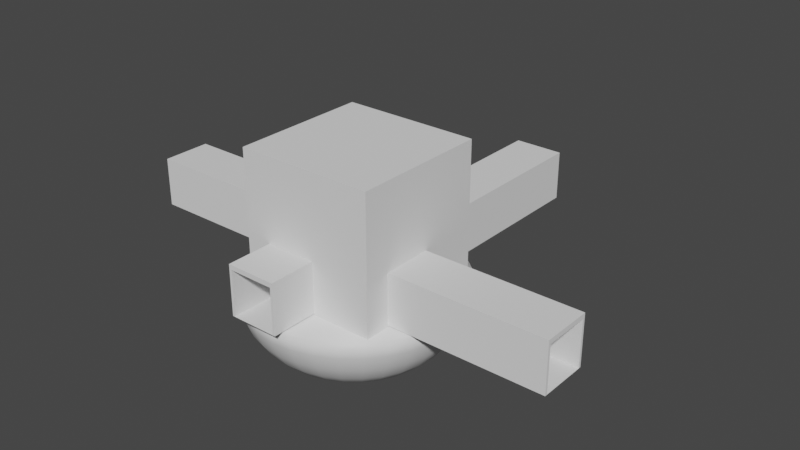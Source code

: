 # Source: hub2.blend  (saved by Blender 2.81.16; exported with 4.5.12 LTS)
import bpy
from mathutils import Matrix  # noqa: F401  (used for matrix-valued properties, if any)

bpy.ops.wm.read_factory_settings(use_empty=True)
scene = bpy.context.scene
scene.name = 'Scene'

# ---- collections
col_collection = bpy.data.collections.new('Collection'); scene.collection.children.link(col_collection)

# ---- materials (node trees are filled in below, after node groups)
mat_top_001 = bpy.data.materials.new('Top.001')
mat_top_001.use_transparent_shadow = False
mat_bottom_001 = bpy.data.materials.new('Bottom.001')
mat_bottom_001.use_transparent_shadow = False

# ---- material node trees
mat_top_001.use_nodes = True; mat_top_001.node_tree.nodes.clear()
_N = mat_top_001.node_tree.nodes; _L = mat_top_001.node_tree.links
n0 = _N.new('ShaderNodeOutputMaterial'); n0.name = 'Material Output'; n0.location = (300, 300)
n1 = _N.new('ShaderNodeBsdfPrincipled'); n1.name = 'Principled BSDF'; n1.location = (10, 300)
n1.distribution = 'GGX'
n1.subsurface_method = 'BURLEY'
n1.inputs[3].default_value = 1.45
n1.inputs[27].default_value = (0.0, 0.0, 0.0, 1.0)
n1.inputs[28].default_value = 1.0
_L.new(n1.outputs[0], n0.inputs[0])
n0.is_active_output = True
mat_bottom_001.use_nodes = True; mat_bottom_001.node_tree.nodes.clear()
_N = mat_bottom_001.node_tree.nodes; _L = mat_bottom_001.node_tree.links
n0 = _N.new('ShaderNodeOutputMaterial'); n0.name = 'Material Output'; n0.location = (300, 300)
n1 = _N.new('ShaderNodeBsdfPrincipled'); n1.name = 'Principled BSDF'; n1.location = (10, 300)
n1.distribution = 'GGX'
n1.subsurface_method = 'BURLEY'
n1.inputs[3].default_value = 1.45
n1.inputs[27].default_value = (0.0, 0.0, 0.0, 1.0)
n1.inputs[28].default_value = 1.0
_L.new(n1.outputs[0], n0.inputs[0])
n0.is_active_output = True

# ---- world
world_world = bpy.data.worlds.new('World'); scene.world = world_world
world_world.use_nodes = True; world_world.node_tree.nodes.clear()
_N = world_world.node_tree.nodes; _L = world_world.node_tree.links
n0 = _N.new('ShaderNodeOutputWorld'); n0.name = 'World Output'; n0.location = (300, 300)
n1 = _N.new('ShaderNodeBackground'); n1.name = 'Background'; n1.location = (10, 300)
n1.inputs[0].default_value = (0.05088, 0.05088, 0.05088, 1.0)
_L.new(n1.outputs[0], n0.inputs[0])
n0.is_active_output = True
world_world.color = (0.05088, 0.05088, 0.05088)
world_world.use_sun_shadow = False
world_world.sun_shadow_jitter_overblur = 0.0

# ---- meshes
me_cube_009 = bpy.data.meshes.new('Cube.009')
me_cube_009.from_pydata([(-1.0, -6.635, -1.0), (-1.0, -6.635, 1.0), (-1.0, 1.0, -1.0), (-1.0, 1.0, 1.0), (1.0, -6.635, -1.0), (1.0, -6.635, 1.0), (1.0, 1.0, -1.0), (1.0, 1.0, 1.0), (0.9031, 1.0, -0.8104), (0.9031, -6.635, -0.8104), (0.9031, 1.0, 0.9959), (0.9031, -6.635, 0.9959), (-0.9031, 1.0, 0.9959), (-0.9031, -6.635, 0.9959), (-0.9031, 1.0, -0.8104), (-0.9031, -6.635, -0.8104)], [], [(0, 1, 3, 2), (2, 3, 12, 14, 8, 6), (6, 7, 5, 4), (4, 5, 11, 9, 15, 0), (2, 6, 4, 0), (7, 3, 1, 5), (8, 9, 11, 10), (15, 14, 12, 13), (6, 8, 10, 12, 3, 7), (0, 15, 13, 11, 5, 1), (14, 15, 9, 8), (10, 11, 13, 12)])
_uv = me_cube_009.uv_layers.new(name='UVMap')
_uv.uv.foreach_set('vector', [0.375, 0.0, 0.625, 0.0, 0.625, 0.25, 0.375, 0.25, 0.375, 0.25, 0.625, 0.25, 0.6245, 0.2621, 0.3987, 0.2621, 0.3987, 0.4879, 0.375, 0.5, 0.375, 0.5, 0.625, 0.5, 0.625, 0.75, 0.375, 0.75, 0.375, 0.75, 0.625, 0.75, 0.6245, 0.7621, 0.3987, 0.7621, 0.3987, 0.9879, 0.375, 1.0, 0.125, 0.5, 0.375, 0.5, 0.375, 0.75, 0.125, 0.75, 0.625, 0.5, 0.875, 0.5, 0.875, 0.75, 0.625, 0.75, 0.375, 0.516, 0.375, 0.7412, 0.625, 0.7412, 0.625, 0.516, 0.375, 0.008797, 0.375, 0.234, 0.625, 0.234, 0.625, 0.008797, 0.375, 0.5, 0.3987, 0.4879, 0.6245, 0.4879, 0.6245, 0.2621, 0.625, 0.25, 0.625, 0.5, 0.375, 1.0, 0.3987, 0.9879, 0.6245, 0.9879, 0.6245, 0.7621, 0.625, 0.75, 0.625, 1.0, 0.125, 0.516, 0.125, 0.7412, 0.375, 0.7412, 0.375, 0.516, 0.625, 0.516, 0.625, 0.7412, 0.875, 0.7412, 0.875, 0.516])
me_cube_009.use_remesh_fix_poles = True
me_cube_009.use_remesh_preserve_attributes = False
me_cube_009.use_mirror_vertex_groups = False
me_cube_009.update()
me_cube_010 = bpy.data.meshes.new('Cube.010')
me_cube_010.from_pydata([(-1.0, -6.4, -1.0), (-1.0, -6.4, 1.0), (-1.0, 1.0, -1.0), (-1.0, 1.0, 1.0), (1.0, -6.4, -1.0), (1.0, -6.4, 1.0), (1.0, 1.0, -1.0), (1.0, 1.0, 1.0), (0.9031, 1.0, -0.8104), (0.9031, -6.4, -0.8104), (0.9031, 1.0, 0.9959), (0.9031, -6.4, 0.9959), (-0.9031, 1.0, 0.9959), (-0.9031, -6.4, 0.9959), (-0.9031, 1.0, -0.8104), (-0.9031, -6.4, -0.8104)], [], [(0, 1, 3, 2), (2, 3, 12, 14, 8, 6), (6, 7, 5, 4), (4, 5, 11, 9, 15, 0), (2, 6, 4, 0), (7, 3, 1, 5), (8, 9, 11, 10), (15, 14, 12, 13), (6, 8, 10, 12, 3, 7), (0, 15, 13, 11, 5, 1), (14, 15, 9, 8), (10, 11, 13, 12)])
_uv = me_cube_010.uv_layers.new(name='UVMap')
_uv.uv.foreach_set('vector', [0.375, 0.0, 0.625, 0.0, 0.625, 0.25, 0.375, 0.25, 0.375, 0.25, 0.625, 0.25, 0.6245, 0.2621, 0.3987, 0.2621, 0.3987, 0.4879, 0.375, 0.5, 0.375, 0.5, 0.625, 0.5, 0.625, 0.75, 0.375, 0.75, 0.375, 0.75, 0.625, 0.75, 0.6245, 0.7621, 0.3987, 0.7621, 0.3987, 0.9879, 0.375, 1.0, 0.125, 0.5, 0.375, 0.5, 0.375, 0.75, 0.125, 0.75, 0.625, 0.5, 0.875, 0.5, 0.875, 0.75, 0.625, 0.75, 0.375, 0.516, 0.375, 0.7412, 0.625, 0.7412, 0.625, 0.516, 0.375, 0.008797, 0.375, 0.234, 0.625, 0.234, 0.625, 0.008797, 0.375, 0.5, 0.3987, 0.4879, 0.6245, 0.4879, 0.6245, 0.2621, 0.625, 0.25, 0.625, 0.5, 0.375, 1.0, 0.3987, 0.9879, 0.6245, 0.9879, 0.6245, 0.7621, 0.625, 0.75, 0.625, 1.0, 0.125, 0.516, 0.125, 0.7412, 0.375, 0.7412, 0.375, 0.516, 0.625, 0.516, 0.625, 0.7412, 0.875, 0.7412, 0.875, 0.516])
me_cube_010.use_remesh_fix_poles = True
me_cube_010.use_remesh_preserve_attributes = False
me_cube_010.use_mirror_vertex_groups = False
me_cube_010.update()
me_cube_011 = bpy.data.meshes.new('Cube.011')
me_cube_011.from_pydata([(-1.0, -1.0, -1.0), (-1.0, -1.0, 1.0), (-1.0, 5.35, -1.0), (-1.0, 5.35, 1.0), (1.0, -1.0, -1.0), (1.0, -1.0, 1.0), (1.0, 5.35, -1.0), (1.0, 5.35, 1.0), (0.9031, 5.35, -0.8104), (0.9031, -1.0, -0.8104), (0.9031, 5.35, 0.9959), (0.9031, -1.0, 0.9959), (-0.9031, 5.35, 0.9959), (-0.9031, -1.0, 0.9959), (-0.9031, 5.35, -0.8104), (-0.9031, -1.0, -0.8104)], [], [(0, 1, 3, 2), (2, 3, 12, 14, 8, 6), (6, 7, 5, 4), (4, 5, 11, 9, 15, 0), (2, 6, 4, 0), (7, 3, 1, 5), (8, 9, 11, 10), (15, 14, 12, 13), (6, 8, 10, 12, 3, 7), (0, 15, 13, 11, 5, 1), (14, 15, 9, 8), (10, 11, 13, 12)])
_uv = me_cube_011.uv_layers.new(name='UVMap')
_uv.uv.foreach_set('vector', [0.375, 0.0, 0.625, 0.0, 0.625, 0.25, 0.375, 0.25, 0.375, 0.25, 0.625, 0.25, 0.6245, 0.2621, 0.3987, 0.2621, 0.3987, 0.4879, 0.375, 0.5, 0.375, 0.5, 0.625, 0.5, 0.625, 0.75, 0.375, 0.75, 0.375, 0.75, 0.625, 0.75, 0.6245, 0.7621, 0.3987, 0.7621, 0.3987, 0.9879, 0.375, 1.0, 0.125, 0.5, 0.375, 0.5, 0.375, 0.75, 0.125, 0.75, 0.625, 0.5, 0.875, 0.5, 0.875, 0.75, 0.625, 0.75, 0.375, 0.516, 0.375, 0.7412, 0.625, 0.7412, 0.625, 0.516, 0.375, 0.008797, 0.375, 0.234, 0.625, 0.234, 0.625, 0.008797, 0.375, 0.5, 0.3987, 0.4879, 0.6245, 0.4879, 0.6245, 0.2621, 0.625, 0.25, 0.625, 0.5, 0.375, 1.0, 0.3987, 0.9879, 0.6245, 0.9879, 0.6245, 0.7621, 0.625, 0.75, 0.625, 1.0, 0.125, 0.516, 0.125, 0.7412, 0.375, 0.7412, 0.375, 0.516, 0.625, 0.516, 0.625, 0.7412, 0.875, 0.7412, 0.875, 0.516])
me_cube_011.use_remesh_fix_poles = True
me_cube_011.use_remesh_preserve_attributes = False
me_cube_011.use_mirror_vertex_groups = False
me_cube_011.update()
me_sphere_001 = bpy.data.meshes.new('Sphere.001')
me_sphere_001.from_pydata([(-0.7032, -0.7032, -0.02998), (-0.7032, 0.7032, -0.02998), (0.7032, -0.7032, -0.02998), (0.7032, 0.7032, -0.02998), (-0.6956, 0.6956, -0.02641), (-0.6956, -0.6956, -0.02641), (0.6956, 0.6956, -0.02641), (0.6956, -0.6956, -0.02641), (-2.714e-08, 1.261, 5.96e-08), (-2.714e-08, 1.237, -0.1951), (-2.714e-08, 0.7006, -0.8315), (0.246, 1.237, 5.96e-08), (0.2413, 1.213, -0.1951), (0.2273, 1.143, -0.3827), (0.2046, 1.028, -0.5556), (0.174, 0.8746, -0.7071), (0.1367, 0.6871, -0.8315), (0.09415, 0.4733, -0.9239), (0.048, 0.2413, -0.9808), (0.4826, 1.165, 5.96e-08), (0.4733, 1.143, -0.1951), (0.4458, 1.076, -0.3827), (0.4013, 0.9687, -0.5556), (0.3412, 0.8238, -0.7071), (0.2681, 0.6473, -0.8315), (0.1847, 0.4458, -0.9239), (0.09415, 0.2273, -0.9808), (0.7006, 1.049, 5.96e-08), (0.6871, 1.028, -0.1951), (0.6473, 0.9687, -0.3827), (0.5825, 0.8718, -0.5556), (0.4954, 0.7414, -0.7071), (0.3892, 0.5825, -0.8315), (0.2681, 0.4013, -0.9239), (0.1367, 0.2046, -0.9808), (0.8917, 0.8917, 5.96e-08), (0.8746, 0.8746, -0.1951), (0.8238, 0.8238, -0.3827), (0.7414, 0.7414, -0.5556), (0.6305, 0.6305, -0.7071), (0.4954, 0.4954, -0.8315), (0.3412, 0.3412, -0.9239), (0.174, 0.174, -0.9808), (1.049, 0.7006, 5.96e-08), (1.028, 0.6871, -0.1951), (0.9687, 0.6473, -0.3827), (0.8718, 0.5825, -0.5556), (0.7414, 0.4954, -0.7071), (0.5825, 0.3892, -0.8315), (0.4013, 0.2681, -0.9239), (0.2046, 0.1367, -0.9808), (1.165, 0.4826, 5.96e-08), (1.143, 0.4733, -0.1951), (1.076, 0.4458, -0.3827), (0.9687, 0.4013, -0.5556), (0.8238, 0.3412, -0.7071), (0.6473, 0.2681, -0.8315), (0.4458, 0.1847, -0.9239), (0.2273, 0.09415, -0.9808), (1.237, 0.246, 5.96e-08), (1.213, 0.2413, -0.1951), (1.143, 0.2273, -0.3827), (1.028, 0.2046, -0.5556), (0.8746, 0.174, -0.7071), (0.6871, 0.1367, -0.8315), (0.4733, 0.09415, -0.9239), (0.2413, 0.048, -0.9808), (1.261, -4.278e-07, 5.96e-08), (1.237, -4.465e-07, -0.1951), (1.165, -2.398e-07, -0.3827), (1.049, -3.714e-07, -0.5556), (0.8917, -3.526e-07, -0.7071), (0.7006, -3.808e-07, -0.8315), (0.4826, -3.338e-07, -0.9239), (0.246, -3.385e-07, -0.9808), (1.237, -0.246, 5.96e-08), (1.213, -0.2413, -0.1951), (1.143, -0.2273, -0.3827), (1.028, -0.2046, -0.5556), (0.8746, -0.174, -0.7071), (0.6871, -0.1367, -0.8315), (0.4733, -0.09415, -0.9239), (0.2413, -0.048, -0.9808), (1.165, -0.4826, 5.96e-08), (1.143, -0.4733, -0.1951), (1.076, -0.4458, -0.3827), (0.9687, -0.4013, -0.5556), (0.8238, -0.3412, -0.7071), (0.6473, -0.2681, -0.8315), (0.4458, -0.1847, -0.9239), (0.2273, -0.09415, -0.9808), (1.049, -0.7006, 5.96e-08), (1.028, -0.6871, -0.1951), (0.9687, -0.6473, -0.3827), (0.8718, -0.5825, -0.5556), (0.7414, -0.4954, -0.7071), (0.5825, -0.3892, -0.8315), (0.4013, -0.2681, -0.9239), (0.2046, -0.1367, -0.9808), (0.8917, -0.8917, 5.96e-08), (0.8746, -0.8746, -0.1951), (0.8238, -0.8238, -0.3827), (0.7414, -0.7414, -0.5556), (0.6305, -0.6305, -0.7071), (0.4954, -0.4954, -0.8315), (0.3412, -0.3412, -0.9239), (0.174, -0.174, -0.9808), (0.7006, -1.049, 5.96e-08), (0.6871, -1.028, -0.1951), (0.6473, -0.9687, -0.3827), (0.5825, -0.8718, -0.5556), (0.4954, -0.7414, -0.7071), (0.3892, -0.5825, -0.8315), (0.2681, -0.4013, -0.9239), (0.1367, -0.2046, -0.9808), (-2.714e-08, -3.61e-07, -1.0), (0.4826, -1.165, 5.96e-08), (0.4733, -1.143, -0.1951), (0.4458, -1.076, -0.3827), (0.4013, -0.9687, -0.5556), (0.3412, -0.8238, -0.7071), (0.2681, -0.6473, -0.8315), (0.1847, -0.4458, -0.9239), (0.09415, -0.2273, -0.9808), (0.246, -1.237, 5.96e-08), (0.2413, -1.213, -0.1951), (0.2273, -1.143, -0.3827), (0.2046, -1.028, -0.5556), (0.174, -0.8746, -0.7071), (0.1367, -0.6871, -0.8315), (0.09415, -0.4733, -0.9239), (0.048, -0.2413, -0.9808), (-1.537e-07, -1.261, 5.96e-08), (-1.349e-07, -1.237, -0.1951), (5.302e-08, -1.165, -0.3827), (-1.349e-07, -1.049, -0.5556), (-5.973e-08, -0.8917, -0.7071), (-4.094e-08, -0.7006, -0.8315), (-2.215e-08, -0.4826, -0.9239), (-2.215e-08, -0.246, -0.9808), (-0.246, -1.237, 5.96e-08), (-0.2413, -1.213, -0.1951), (-0.2273, -1.143, -0.3827), (-0.2046, -1.028, -0.5556), (-0.174, -0.8746, -0.7071), (-0.1367, -0.6871, -0.8315), (-0.09415, -0.4733, -0.9239), (-0.048, -0.2413, -0.9808), (-0.4826, -1.165, 5.96e-08), (-0.4733, -1.143, -0.1951), (-0.4458, -1.076, -0.3827), (-0.4013, -0.9687, -0.5556), (-0.3412, -0.8238, -0.7071), (-0.2681, -0.6473, -0.8315), (-0.1847, -0.4458, -0.9239), (-0.09415, -0.2273, -0.9808), (-0.7006, -1.049, 5.96e-08), (-0.6871, -1.028, -0.1951), (-0.6473, -0.9687, -0.3827), (-0.5825, -0.8718, -0.5556), (-0.4954, -0.7414, -0.7071), (-0.3892, -0.5825, -0.8315), (-0.2681, -0.4013, -0.9239), (-0.1367, -0.2046, -0.9808), (-0.8917, -0.8917, 5.96e-08), (-0.8746, -0.8746, -0.1951), (-0.8238, -0.8238, -0.3827), (-0.7414, -0.7414, -0.5556), (-0.6305, -0.6305, -0.7071), (-0.4954, -0.4954, -0.8315), (-0.3412, -0.3412, -0.9239), (-0.174, -0.174, -0.9808), (-1.049, -0.7006, 5.96e-08), (-1.028, -0.6871, -0.1951), (-0.9687, -0.6473, -0.3827), (-0.8718, -0.5825, -0.5556), (-0.7414, -0.4954, -0.7071), (-0.5825, -0.3892, -0.8315), (-0.4013, -0.2681, -0.9239), (-0.2046, -0.1367, -0.9808), (-1.165, -0.4826, 5.96e-08), (-1.143, -0.4733, -0.1951), (-1.076, -0.4458, -0.3827), (-0.9687, -0.4013, -0.5556), (-0.8238, -0.3412, -0.7071), (-0.6473, -0.2681, -0.8315), (-0.4458, -0.1847, -0.9239), (-0.2273, -0.09415, -0.9808), (-1.237, -0.246, 5.96e-08), (-1.213, -0.2413, -0.1951), (-1.143, -0.2273, -0.3827), (-1.028, -0.2046, -0.5556), (-0.8746, -0.174, -0.7071), (-0.6871, -0.1367, -0.8315), (-0.4733, -0.09415, -0.9239), (-0.2413, -0.048, -0.9808), (-1.261, -1.271e-07, 5.96e-08), (-1.237, -7.072e-08, -0.1951), (-1.165, -3.526e-07, -0.3827), (-1.049, -1.271e-07, -0.5556), (-0.8917, -1.835e-07, -0.7071), (-0.7006, -2.774e-07, -0.8315), (-0.4826, -2.68e-07, -0.9239), (-0.246, -3.479e-07, -0.9808), (-1.237, 0.246, 5.96e-08), (-1.213, 0.2413, -0.1951), (-1.143, 0.2273, -0.3827), (-1.028, 0.2046, -0.5556), (-0.8746, 0.174, -0.7071), (-0.6871, 0.1367, -0.8315), (-0.4733, 0.09415, -0.9239), (-0.2413, 0.048, -0.9808), (-1.165, 0.4826, 5.96e-08), (-1.143, 0.4733, -0.1951), (-1.076, 0.4458, -0.3827), (-0.9687, 0.4013, -0.5556), (-0.8238, 0.3412, -0.7071), (-0.6473, 0.2681, -0.8315), (-0.4458, 0.1847, -0.9239), (-0.2273, 0.09415, -0.9808), (-1.049, 0.7006, 5.96e-08), (-1.028, 0.6871, -0.1951), (-0.9687, 0.6473, -0.3827), (-0.8718, 0.5825, -0.5556), (-0.7414, 0.4954, -0.7071), (-0.5825, 0.3892, -0.8315), (-0.4013, 0.2681, -0.9239), (-0.2046, 0.1367, -0.9808), (-0.8917, 0.8917, 5.96e-08), (-0.8746, 0.8746, -0.1951), (-0.8238, 0.8238, -0.3827), (-0.7414, 0.7414, -0.5556), (-0.6305, 0.6305, -0.7071), (-0.4954, 0.4954, -0.8315), (-0.3412, 0.3412, -0.9239), (-0.174, 0.174, -0.9808), (-0.7006, 1.049, 5.96e-08), (-0.6871, 1.028, -0.1951), (-0.6473, 0.9687, -0.3827), (-0.5825, 0.8718, -0.5556), (-0.4954, 0.7414, -0.7071), (-0.3892, 0.5825, -0.8315), (-0.2681, 0.4013, -0.9239), (-0.1367, 0.2046, -0.9808), (-0.4826, 1.165, 5.96e-08), (-0.4733, 1.143, -0.1951), (-0.4458, 1.076, -0.3827), (-0.4013, 0.9687, -0.5556), (-0.3412, 0.8238, -0.7071), (-0.2681, 0.6473, -0.8315), (-0.1847, 0.4458, -0.9239), (-0.09415, 0.2273, -0.9808), (-0.246, 1.237, 5.96e-08), (-0.2413, 1.213, -0.1951), (-0.2273, 1.143, -0.3827), (-0.2046, 1.028, -0.5556), (-0.174, 0.8746, -0.7071), (-0.1367, 0.6871, -0.8315), (-0.09415, 0.4733, -0.9239), (-0.048, 0.2413, -0.9808), (5.302e-08, 1.165, -0.3827), (3.161e-07, 1.049, -0.5556), (1.658e-07, 0.8917, -0.7071), (7.181e-08, 0.4826, -0.9239), (-8.053e-09, 0.246, -0.9808), (-0.7032, 0.7032, 5.96e-08), (-0.7032, -0.6025, 5.96e-08), (-0.7032, -0.7032, 5.96e-08), (-0.6956, 0.6956, 5.774e-08), (-0.6956, -0.6956, 5.588e-08), (0.6956, 0.6077, 5.96e-08), (0.6956, 0.6956, 5.96e-08), (0.6956, -0.6956, 5.774e-08), (0.6956, -0.6789, 6.333e-08), (0.7032, 0.7032, 5.96e-08), (0.7032, 0.6822, 5.774e-08), (0.7032, -0.7032, 5.96e-08), (0.7032, 0.6025, 5.96e-08)], [], [(0, 267, 266, 265, 1), (1, 265, 274, 3), (3, 275, 277, 276, 2), (2, 276, 267, 0), (1, 3, 2, 0), (5, 4, 268, 269), (4, 6, 271, 268), (6, 7, 273, 270, 271), (7, 5, 269, 272), (4, 5, 7, 6), (7, 272, 273), (260, 9, 12, 13), (261, 260, 13, 14), (262, 261, 14, 15), (10, 262, 15, 16), (263, 10, 16, 17), (264, 263, 17, 18), (115, 264, 18), (9, 8, 11, 12), (115, 18, 26), (12, 11, 19, 20), (13, 12, 20, 21), (14, 13, 21, 22), (15, 14, 22, 23), (16, 15, 23, 24), (17, 16, 24, 25), (18, 17, 25, 26), (23, 22, 30, 31), (24, 23, 31, 32), (25, 24, 32, 33), (26, 25, 33, 34), (115, 26, 34), (20, 19, 27, 28), (21, 20, 28, 29), (22, 21, 29, 30), (115, 34, 42), (28, 27, 35, 36), (29, 28, 36, 37), (30, 29, 37, 38), (31, 30, 38, 39), (32, 31, 39, 40), (33, 32, 40, 41), (34, 33, 41, 42), (40, 39, 47, 48), (41, 40, 48, 49), (42, 41, 49, 50), (115, 42, 50), (36, 35, 43, 44), (37, 36, 44, 45), (38, 37, 45, 46), (39, 38, 46, 47), (45, 44, 52, 53), (46, 45, 53, 54), (47, 46, 54, 55), (48, 47, 55, 56), (49, 48, 56, 57), (50, 49, 57, 58), (115, 50, 58), (44, 43, 51, 52), (57, 56, 64, 65), (58, 57, 65, 66), (115, 58, 66), (52, 51, 59, 60), (53, 52, 60, 61), (54, 53, 61, 62), (55, 54, 62, 63), (56, 55, 63, 64), (61, 60, 68, 69), (62, 61, 69, 70), (63, 62, 70, 71), (64, 63, 71, 72), (65, 64, 72, 73), (66, 65, 73, 74), (115, 66, 74), (60, 59, 67, 68), (73, 72, 80, 81), (74, 73, 81, 82), (115, 74, 82), (68, 67, 75, 76), (69, 68, 76, 77), (70, 69, 77, 78), (71, 70, 78, 79), (72, 71, 79, 80), (78, 77, 85, 86), (79, 78, 86, 87), (80, 79, 87, 88), (81, 80, 88, 89), (82, 81, 89, 90), (115, 82, 90), (76, 75, 83, 84), (77, 76, 84, 85), (90, 89, 97, 98), (115, 90, 98), (84, 83, 91, 92), (85, 84, 92, 93), (86, 85, 93, 94), (87, 86, 94, 95), (88, 87, 95, 96), (89, 88, 96, 97), (94, 93, 101, 102), (95, 94, 102, 103), (96, 95, 103, 104), (97, 96, 104, 105), (98, 97, 105, 106), (115, 98, 106), (92, 91, 99, 100), (93, 92, 100, 101), (106, 105, 113, 114), (115, 106, 114), (100, 99, 107, 108), (101, 100, 108, 109), (102, 101, 109, 110), (103, 102, 110, 111), (104, 103, 111, 112), (105, 104, 112, 113), (111, 110, 119, 120), (112, 111, 120, 121), (113, 112, 121, 122), (114, 113, 122, 123), (115, 114, 123), (108, 107, 116, 117), (109, 108, 117, 118), (110, 109, 118, 119), (115, 123, 131), (117, 116, 124, 125), (118, 117, 125, 126), (119, 118, 126, 127), (120, 119, 127, 128), (121, 120, 128, 129), (122, 121, 129, 130), (123, 122, 130, 131), (129, 128, 136, 137), (130, 129, 137, 138), (131, 130, 138, 139), (115, 131, 139), (125, 124, 132, 133), (126, 125, 133, 134), (127, 126, 134, 135), (128, 127, 135, 136), (133, 132, 140, 141), (134, 133, 141, 142), (135, 134, 142, 143), (136, 135, 143, 144), (137, 136, 144, 145), (138, 137, 145, 146), (139, 138, 146, 147), (115, 139, 147), (145, 144, 152, 153), (146, 145, 153, 154), (147, 146, 154, 155), (115, 147, 155), (141, 140, 148, 149), (142, 141, 149, 150), (143, 142, 150, 151), (144, 143, 151, 152), (150, 149, 157, 158), (151, 150, 158, 159), (152, 151, 159, 160), (153, 152, 160, 161), (154, 153, 161, 162), (155, 154, 162, 163), (115, 155, 163), (149, 148, 156, 157), (162, 161, 169, 170), (163, 162, 170, 171), (115, 163, 171), (157, 156, 164, 165), (158, 157, 165, 166), (159, 158, 166, 167), (160, 159, 167, 168), (161, 160, 168, 169), (166, 165, 173, 174), (167, 166, 174, 175), (168, 167, 175, 176), (169, 168, 176, 177), (170, 169, 177, 178), (171, 170, 178, 179), (115, 171, 179), (165, 164, 172, 173), (178, 177, 185, 186), (179, 178, 186, 187), (115, 179, 187), (173, 172, 180, 181), (174, 173, 181, 182), (175, 174, 182, 183), (176, 175, 183, 184), (177, 176, 184, 185), (183, 182, 190, 191), (184, 183, 191, 192), (185, 184, 192, 193), (186, 185, 193, 194), (187, 186, 194, 195), (115, 187, 195), (181, 180, 188, 189), (182, 181, 189, 190), (195, 194, 202, 203), (115, 195, 203), (189, 188, 196, 197), (190, 189, 197, 198), (191, 190, 198, 199), (192, 191, 199, 200), (193, 192, 200, 201), (194, 193, 201, 202), (200, 199, 207, 208), (201, 200, 208, 209), (202, 201, 209, 210), (203, 202, 210, 211), (115, 203, 211), (197, 196, 204, 205), (198, 197, 205, 206), (199, 198, 206, 207), (115, 211, 219), (205, 204, 212, 213), (206, 205, 213, 214), (207, 206, 214, 215), (208, 207, 215, 216), (209, 208, 216, 217), (210, 209, 217, 218), (211, 210, 218, 219), (216, 215, 223, 224), (217, 216, 224, 225), (218, 217, 225, 226), (219, 218, 226, 227), (115, 219, 227), (213, 212, 220, 221), (214, 213, 221, 222), (215, 214, 222, 223), (115, 227, 235), (221, 220, 228, 229), (222, 221, 229, 230), (223, 222, 230, 231), (224, 223, 231, 232), (225, 224, 232, 233), (226, 225, 233, 234), (227, 226, 234, 235), (233, 232, 240, 241), (234, 233, 241, 242), (235, 234, 242, 243), (115, 235, 243), (229, 228, 236, 237), (230, 229, 237, 238), (231, 230, 238, 239), (232, 231, 239, 240), (237, 236, 244, 245), (238, 237, 245, 246), (239, 238, 246, 247), (240, 239, 247, 248), (241, 240, 248, 249), (242, 241, 249, 250), (243, 242, 250, 251), (115, 243, 251), (249, 248, 256, 257), (250, 249, 257, 258), (244, 236, 228, 220, 212, 204, 196, 188, 180, 172, 266, 265, 274, 35, 27, 19, 11, 8, 252), (251, 250, 258, 259), (115, 251, 259), (245, 244, 252, 253), (246, 245, 253, 254), (247, 246, 254, 255), (248, 247, 255, 256), (254, 253, 9, 260), (255, 254, 260, 261), (256, 255, 261, 262), (257, 256, 262, 10), (258, 257, 10, 263), (259, 258, 263, 264), (115, 259, 264), (253, 252, 8, 9), (275, 3, 274), (35, 274, 275, 277, 276, 267, 266, 172, 164, 156, 148, 140, 132, 124, 116, 107, 99, 91, 83, 75, 67, 59, 51, 43), (269, 272, 273, 270, 271, 268)])
me_sphere_001.polygons.foreach_set('use_smooth', [0, 0, 0, 0, 0, 0, 0, 0, 0, 0, 0, 1, 1, 1, 1, 1, 1, 1, 1, 1, 1, 1, 1, 1, 1, 1, 1, 1, 1, 1, 1, 1, 1, 1, 1, 1, 1, 1, 1, 1, 1, 1, 1, 1, 1, 1, 1, 1, 1, 1, 1, 1, 1, 1, 1, 1, 1, 1, 1, 1, 1, 1, 1, 1, 1, 1, 1, 1, 1, 1, 1, 1, 1, 1, 1, 1, 1, 1, 1, 1, 1, 1, 1, 1, 1, 1, 1, 1, 1, 1, 1, 1, 1, 1, 1, 1, 1, 1, 1, 1, 1, 1, 1, 1, 1, 1, 1, 1, 1, 1, 1, 1, 1, 1, 1, 1, 1, 1, 1, 1, 1, 1, 1, 1, 1, 1, 1, 1, 1, 1, 1, 1, 1, 1, 1, 1, 1, 1, 1, 1, 1, 1, 1, 1, 1, 1, 1, 1, 1, 1, 1, 1, 1, 1, 1, 1, 1, 1, 1, 1, 1, 1, 1, 1, 1, 1, 1, 1, 1, 1, 1, 1, 1, 1, 1, 1, 1, 1, 1, 1, 1, 1, 1, 1, 1, 1, 1, 1, 1, 1, 1, 1, 1, 1, 1, 1, 1, 1, 1, 1, 1, 1, 1, 1, 1, 1, 1, 1, 1, 1, 1, 1, 1, 1, 1, 1, 1, 1, 1, 1, 1, 1, 1, 1, 1, 1, 1, 1, 1, 1, 1, 1, 1, 1, 1, 1, 1, 1, 1, 1, 1, 1, 1, 1, 1, 1, 1, 1, 1, 1, 1, 1, 1, 1, 1, 1, 1, 1, 1, 1, 1, 1, 1, 1, 1, 1, 1, 1, 0, 1, 1])
me_sphere_001.polygons.foreach_set('material_index', [0, 0, 0, 0, 0, 0, 0, 0, 0, 0, 0, 1, 1, 1, 1, 1, 1, 1, 0, 1, 0, 1, 1, 1, 1, 1, 1, 1, 1, 1, 1, 1, 0, 1, 1, 1, 0, 1, 1, 1, 1, 1, 1, 1, 1, 1, 1, 0, 1, 1, 1, 1, 1, 1, 1, 1, 1, 1, 0, 1, 1, 1, 0, 1, 1, 1, 1, 1, 1, 1, 1, 1, 1, 1, 0, 1, 1, 1, 0, 1, 1, 1, 1, 1, 1, 1, 1, 1, 1, 0, 1, 1, 1, 0, 1, 1, 1, 1, 1, 1, 1, 1, 1, 1, 1, 0, 1, 1, 1, 0, 1, 1, 1, 1, 1, 1, 1, 1, 1, 1, 0, 1, 1, 1, 0, 1, 1, 1, 1, 1, 1, 1, 1, 1, 1, 0, 1, 1, 1, 0, 1, 1, 1, 1, 1, 1, 1, 1, 1, 1, 1, 0, 1, 1, 1, 1, 1, 1, 1, 1, 1, 1, 0, 1, 1, 1, 0, 1, 1, 1, 1, 1, 1, 1, 1, 1, 1, 1, 0, 1, 1, 1, 0, 1, 1, 1, 1, 1, 1, 1, 1, 1, 1, 0, 1, 1, 1, 0, 1, 1, 1, 1, 1, 1, 1, 1, 1, 1, 0, 1, 1, 1, 0, 1, 1, 1, 1, 1, 1, 1, 1, 1, 1, 1, 0, 1, 1, 1, 0, 1, 1, 1, 1, 1, 1, 1, 1, 1, 1, 0, 1, 1, 1, 0, 1, 1, 1, 1, 1, 1, 1, 1, 1, 0, 1, 1, 0, 1, 1, 1, 1, 1, 1, 1, 1, 1, 1, 0, 0, 0, 0])
_uv = me_sphere_001.uv_layers.new(name='UVMap')
_uv.uv.foreach_set('vector', [0.8425, 0.3297, 0.8496, 0.3297, 0.8496, 0.3064, 0.8496, 0.004872, 0.8425, 0.004872, 0.8379, 0.3394, 0.8308, 0.3394, 0.8308, 0.6642, 0.8379, 0.6642, 0.8379, 0.004872, 0.8308, 0.009722, 0.8308, 0.02813, 0.8308, 0.3297, 0.8379, 0.3297, 0.8425, 0.6642, 0.8496, 0.6642, 0.8496, 0.3394, 0.8425, 0.3394, 0.3371, 0.6642, 0.3371, 0.3394, 0.004981, 0.3394, 0.004982, 0.6642, 0.6559, 0.9879, 0.6559, 0.6666, 0.6496, 0.6666, 0.6496, 0.9879, 0.4978, 0.9879, 0.4978, 0.6666, 0.4916, 0.6666, 0.4916, 0.9879, 0.1604, 0.6739, 0.1604, 0.9952, 0.1666, 0.9913, 0.1666, 0.6942, 0.1666, 0.6739, 0.1558, 0.9952, 0.1558, 0.6739, 0.1495, 0.6739, 0.1495, 0.9952, 0.347, 0.3261, 0.6755, 0.3261, 0.6755, 0.004819, 0.347, 0.004819, 0.1604, 0.9952, 0.1666, 0.9952, 0.1666, 0.9913, 0.3364, 0.732, 0.3937, 0.7033, 0.4296, 0.77, 0.3703, 0.7948, 0.276, 0.7636, 0.3364, 0.732, 0.3703, 0.7948, 0.3065, 0.8202, 0.2147, 0.797, 0.276, 0.7636, 0.3065, 0.8202, 0.2407, 0.8451, 0.155, 0.8308, 0.2147, 0.797, 0.2407, 0.8451, 0.1754, 0.8686, 0.09911, 0.8638, 0.155, 0.8308, 0.1754, 0.8686, 0.1131, 0.8898, 0.04918, 0.8946, 0.09911, 0.8638, 0.1131, 0.8898, 0.05633, 0.9079, 0.007126, 0.9222, 0.04918, 0.8946, 0.05633, 0.9079, 0.912, 0.8662, 0.8533, 0.8683, 0.8515, 0.7985, 0.9102, 0.7978, 0.007126, 0.9222, 0.05633, 0.9079, 0.06178, 0.9216, 0.9102, 0.7978, 0.8515, 0.7985, 0.8515, 0.7274, 0.9102, 0.7281, 0.3703, 0.7948, 0.4296, 0.77, 0.457, 0.8391, 0.3961, 0.8599, 0.3065, 0.8202, 0.3703, 0.7948, 0.3961, 0.8599, 0.3297, 0.8787, 0.2407, 0.8451, 0.3065, 0.8202, 0.3297, 0.8787, 0.2604, 0.8948, 0.1754, 0.8686, 0.2407, 0.8451, 0.2604, 0.8948, 0.1909, 0.9077, 0.1131, 0.8898, 0.1754, 0.8686, 0.1909, 0.9077, 0.1238, 0.9167, 0.05633, 0.9079, 0.1131, 0.8898, 0.1238, 0.9167, 0.06178, 0.9216, 0.2604, 0.8948, 0.3297, 0.8787, 0.3447, 0.937, 0.2732, 0.9444, 0.1909, 0.9077, 0.2604, 0.8948, 0.2732, 0.9444, 0.201, 0.9466, 0.1238, 0.9167, 0.1909, 0.9077, 0.201, 0.9466, 0.1308, 0.9435, 0.06178, 0.9216, 0.1238, 0.9167, 0.1308, 0.9435, 0.06531, 0.9353, 0.007126, 0.9222, 0.06178, 0.9216, 0.06531, 0.9353, 0.9102, 0.7281, 0.8515, 0.7274, 0.8533, 0.6577, 0.912, 0.6597, 0.3961, 0.8599, 0.457, 0.8391, 0.4748, 0.9078, 0.4128, 0.9246, 0.3297, 0.8787, 0.3961, 0.8599, 0.4128, 0.9246, 0.3447, 0.937, 0.007126, 0.9222, 0.06531, 0.9353, 0.06678, 0.9484, 0.912, 0.6597, 0.8533, 0.6577, 0.8569, 0.592, 0.9156, 0.5952, 0.4128, 0.9246, 0.4748, 0.9078, 0.4822, 0.9736, 0.4198, 0.9866, 0.3447, 0.937, 0.4128, 0.9246, 0.4198, 0.9866, 0.351, 0.9927, 0.2732, 0.9444, 0.3447, 0.937, 0.351, 0.9927, 0.2786, 0.9918, 0.201, 0.9466, 0.2732, 0.9444, 0.2786, 0.9918, 0.2052, 0.9839, 0.1308, 0.9435, 0.201, 0.9466, 0.2052, 0.9839, 0.1336, 0.9692, 0.06531, 0.9353, 0.1308, 0.9435, 0.1336, 0.9692, 0.06678, 0.9484, 0.2761, 0.4932, 0.2009, 0.4902, 0.2124, 0.448, 0.2851, 0.4601, 0.3519, 0.4881, 0.2761, 0.4932, 0.2851, 0.4601, 0.3582, 0.4652, 0.06678, 0.9484, 0.1336, 0.9692, 0.1324, 0.9927, 0.06615, 0.9604, 0.007126, 0.9222, 0.06678, 0.9484, 0.06615, 0.9604, 0.9156, 0.5952, 0.8569, 0.592, 0.8622, 0.5328, 0.9207, 0.5372, 0.06391, 0.4602, 0.007391, 0.4344, 0.02338, 0.3758, 0.07897, 0.405, 0.1292, 0.479, 0.06391, 0.4602, 0.07897, 0.405, 0.1428, 0.4294, 0.2009, 0.4902, 0.1292, 0.479, 0.1428, 0.4294, 0.2124, 0.448, 0.07897, 0.405, 0.02338, 0.3758, 0.05125, 0.3149, 0.1052, 0.3476, 0.1428, 0.4294, 0.07897, 0.405, 0.1052, 0.3476, 0.1664, 0.3777, 0.2124, 0.448, 0.1428, 0.4294, 0.1664, 0.3777, 0.2325, 0.404, 0.2851, 0.4601, 0.2124, 0.448, 0.2325, 0.404, 0.3009, 0.4256, 0.3582, 0.4652, 0.2851, 0.4601, 0.3009, 0.4256, 0.3691, 0.4415, 0.4287, 0.4633, 0.3582, 0.4652, 0.3691, 0.4415, 0.4343, 0.4511, 0.4941, 0.4542, 0.4287, 0.4633, 0.4343, 0.4511, 0.9241, 0.5131, 0.8657, 0.5183, 0.8597, 0.4592, 0.9182, 0.4552, 0.3691, 0.4415, 0.3009, 0.4256, 0.3228, 0.391, 0.3841, 0.4177, 0.4343, 0.4511, 0.3691, 0.4415, 0.3841, 0.4177, 0.442, 0.439, 0.4941, 0.4542, 0.4343, 0.4511, 0.442, 0.439, 0.9182, 0.4552, 0.8597, 0.4592, 0.8552, 0.3935, 0.9139, 0.3908, 0.1052, 0.3476, 0.05125, 0.3149, 0.08992, 0.2539, 0.1417, 0.2902, 0.1664, 0.3777, 0.1052, 0.3476, 0.1417, 0.2902, 0.1992, 0.326, 0.2325, 0.404, 0.1664, 0.3777, 0.1992, 0.326, 0.2604, 0.3601, 0.3009, 0.4256, 0.2325, 0.404, 0.2604, 0.3601, 0.3228, 0.391, 0.1417, 0.2902, 0.08992, 0.2539, 0.1379, 0.1952, 0.1869, 0.2349, 0.1992, 0.326, 0.1417, 0.2902, 0.1869, 0.2349, 0.2399, 0.2763, 0.2604, 0.3601, 0.1992, 0.326, 0.2399, 0.2763, 0.295, 0.3178, 0.3228, 0.391, 0.2604, 0.3601, 0.295, 0.3178, 0.35, 0.3578, 0.3841, 0.4177, 0.3228, 0.391, 0.35, 0.3578, 0.4029, 0.3948, 0.442, 0.439, 0.3841, 0.4177, 0.4029, 0.3948, 0.4515, 0.4273, 0.4941, 0.4542, 0.442, 0.439, 0.4515, 0.4273, 0.9139, 0.3908, 0.8552, 0.3935, 0.8525, 0.3238, 0.9112, 0.3224, 0.4029, 0.3948, 0.35, 0.3578, 0.3814, 0.3271, 0.4245, 0.3736, 0.4515, 0.4273, 0.4029, 0.3948, 0.4245, 0.3736, 0.4625, 0.4166, 0.4941, 0.4542, 0.4515, 0.4273, 0.4625, 0.4166, 0.9112, 0.3224, 0.8525, 0.3238, 0.8515, 0.2527, 0.9103, 0.2527, 0.1869, 0.2349, 0.1379, 0.1952, 0.1934, 0.1411, 0.2391, 0.1839, 0.2399, 0.2763, 0.1869, 0.2349, 0.2391, 0.1839, 0.2869, 0.2303, 0.295, 0.3178, 0.2399, 0.2763, 0.2869, 0.2303, 0.335, 0.2787, 0.35, 0.3578, 0.295, 0.3178, 0.335, 0.2787, 0.3814, 0.3271, 0.2869, 0.2303, 0.2391, 0.1839, 0.2964, 0.1391, 0.3385, 0.1901, 0.335, 0.2787, 0.2869, 0.2303, 0.3385, 0.1901, 0.3788, 0.2444, 0.3814, 0.3271, 0.335, 0.2787, 0.3788, 0.2444, 0.4159, 0.3002, 0.4245, 0.3736, 0.3814, 0.3271, 0.4159, 0.3002, 0.4482, 0.3551, 0.4625, 0.4166, 0.4245, 0.3736, 0.4482, 0.3551, 0.4746, 0.4071, 0.4941, 0.4542, 0.4625, 0.4166, 0.4746, 0.4071, 0.9103, 0.2527, 0.8515, 0.2527, 0.8525, 0.1829, 0.9112, 0.1843, 0.2391, 0.1839, 0.1934, 0.1411, 0.2542, 0.09354, 0.2964, 0.1391, 0.4746, 0.4071, 0.4482, 0.3551, 0.4732, 0.3399, 0.4873, 0.3993, 0.4941, 0.4542, 0.4746, 0.4071, 0.4873, 0.3993, 0.9112, 0.1843, 0.8525, 0.1829, 0.8552, 0.1172, 0.9139, 0.1198, 0.2964, 0.1391, 0.2542, 0.09354, 0.318, 0.05446, 0.3565, 0.1023, 0.3385, 0.1901, 0.2964, 0.1391, 0.3565, 0.1023, 0.3926, 0.1569, 0.3788, 0.2444, 0.3385, 0.1901, 0.3926, 0.1569, 0.4249, 0.2163, 0.4159, 0.3002, 0.3788, 0.2444, 0.4249, 0.2163, 0.4521, 0.278, 0.4482, 0.3551, 0.4159, 0.3002, 0.4521, 0.278, 0.4732, 0.3399, 0.3926, 0.1569, 0.3565, 0.1023, 0.4172, 0.07486, 0.4472, 0.1322, 0.4249, 0.2163, 0.3926, 0.1569, 0.4472, 0.1322, 0.4713, 0.1953, 0.4521, 0.278, 0.4249, 0.2163, 0.4713, 0.1953, 0.4885, 0.2615, 0.4732, 0.3399, 0.4521, 0.278, 0.4885, 0.2615, 0.4983, 0.3285, 0.4873, 0.3993, 0.4732, 0.3399, 0.4983, 0.3285, 0.5001, 0.3936, 0.4941, 0.4542, 0.4873, 0.3993, 0.5001, 0.3936, 0.9139, 0.1198, 0.8552, 0.1172, 0.8597, 0.05802, 0.9182, 0.06174, 0.3565, 0.1023, 0.318, 0.05446, 0.3824, 0.02534, 0.4172, 0.07486, 0.5147, 0.3317, 0.5231, 0.263, 0.5449, 0.2753, 0.5258, 0.338, 0.5156, 0.3982, 0.5147, 0.3317, 0.5258, 0.338, 0.9182, 0.06174, 0.8597, 0.05802, 0.8657, 0.007659, 0.9241, 0.01234, 0.4172, 0.07486, 0.3824, 0.02534, 0.4449, 0.007289, 0.476, 0.05786, 0.4472, 0.1322, 0.4172, 0.07486, 0.476, 0.05786, 0.5001, 0.1169, 0.5661, 0.1295, 0.5991, 0.06977, 0.6464, 0.09653, 0.6063, 0.1522, 0.5404, 0.1947, 0.5661, 0.1295, 0.6063, 0.1522, 0.572, 0.2126, 0.5231, 0.263, 0.5404, 0.1947, 0.572, 0.2126, 0.5449, 0.2753, 0.6063, 0.1522, 0.6464, 0.09653, 0.6928, 0.1328, 0.6458, 0.183, 0.572, 0.2126, 0.6063, 0.1522, 0.6458, 0.183, 0.603, 0.2368, 0.5449, 0.2753, 0.572, 0.2126, 0.603, 0.2368, 0.5662, 0.292, 0.5258, 0.338, 0.5449, 0.2753, 0.5662, 0.292, 0.5367, 0.3465, 0.5156, 0.3982, 0.5258, 0.338, 0.5367, 0.3465, 0.8493, 0.5639, 0.7909, 0.5693, 0.7843, 0.519, 0.8428, 0.5146, 0.6907, 0.04765, 0.7375, 0.007454, 0.7922, 0.0502, 0.7422, 0.08791, 0.6464, 0.09653, 0.6907, 0.04765, 0.7422, 0.08791, 0.6928, 0.1328, 0.5156, 0.3982, 0.5367, 0.3465, 0.5469, 0.3569, 0.8428, 0.5146, 0.7843, 0.519, 0.779, 0.4598, 0.8376, 0.4566, 0.7422, 0.08791, 0.7922, 0.0502, 0.8438, 0.1025, 0.7908, 0.1371, 0.6928, 0.1328, 0.7422, 0.08791, 0.7908, 0.1371, 0.7365, 0.1771, 0.6458, 0.183, 0.6928, 0.1328, 0.7365, 0.1771, 0.6829, 0.2207, 0.603, 0.2368, 0.6458, 0.183, 0.6829, 0.2207, 0.6322, 0.2664, 0.5662, 0.292, 0.603, 0.2368, 0.6322, 0.2664, 0.5863, 0.3124, 0.5367, 0.3465, 0.5662, 0.292, 0.5863, 0.3124, 0.5469, 0.3569, 0.6322, 0.2664, 0.6829, 0.2207, 0.7164, 0.2638, 0.6585, 0.3003, 0.5863, 0.3124, 0.6322, 0.2664, 0.6585, 0.3003, 0.6044, 0.3357, 0.5469, 0.3569, 0.5863, 0.3124, 0.6044, 0.3357, 0.5562, 0.3688, 0.5156, 0.3982, 0.5469, 0.3569, 0.5562, 0.3688, 0.8376, 0.4566, 0.779, 0.4598, 0.7754, 0.3941, 0.8341, 0.3921, 0.7908, 0.1371, 0.8438, 0.1025, 0.8901, 0.1623, 0.8345, 0.1935, 0.7365, 0.1771, 0.7908, 0.1371, 0.8345, 0.1935, 0.7758, 0.2278, 0.6829, 0.2207, 0.7365, 0.1771, 0.7758, 0.2278, 0.7164, 0.2638, 0.8341, 0.3921, 0.7754, 0.3941, 0.7736, 0.3244, 0.8323, 0.3237, 0.8345, 0.1935, 0.8901, 0.1623, 0.9296, 0.2273, 0.8716, 0.2547, 0.7758, 0.2278, 0.8345, 0.1935, 0.8716, 0.2547, 0.8092, 0.2829, 0.7164, 0.2638, 0.7758, 0.2278, 0.8092, 0.2829, 0.7448, 0.3107, 0.6585, 0.3003, 0.7164, 0.2638, 0.7448, 0.3107, 0.6809, 0.3371, 0.6044, 0.3357, 0.6585, 0.3003, 0.6809, 0.3371, 0.6198, 0.3611, 0.5562, 0.3688, 0.6044, 0.3357, 0.6198, 0.3611, 0.564, 0.3817, 0.5156, 0.3982, 0.5562, 0.3688, 0.564, 0.3817, 0.6809, 0.3371, 0.7448, 0.3107, 0.7672, 0.3595, 0.6984, 0.3755, 0.6198, 0.3611, 0.6809, 0.3371, 0.6984, 0.3755, 0.6319, 0.3875, 0.564, 0.3817, 0.6198, 0.3611, 0.6319, 0.3875, 0.5702, 0.3952, 0.5156, 0.3982, 0.564, 0.3817, 0.5702, 0.3952, 0.8323, 0.3237, 0.7736, 0.3244, 0.7736, 0.2533, 0.8323, 0.254, 0.8716, 0.2547, 0.9296, 0.2273, 0.9606, 0.295, 0.9008, 0.3185, 0.8092, 0.2829, 0.8716, 0.2547, 0.9008, 0.3185, 0.8355, 0.3403, 0.7448, 0.3107, 0.8092, 0.2829, 0.8355, 0.3403, 0.7672, 0.3595, 0.9008, 0.3185, 0.9606, 0.295, 0.9819, 0.3628, 0.9209, 0.3824, 0.8355, 0.3403, 0.9008, 0.3185, 0.9209, 0.3824, 0.8536, 0.3978, 0.7672, 0.3595, 0.8355, 0.3403, 0.8536, 0.3978, 0.7826, 0.4085, 0.6984, 0.3755, 0.7672, 0.3595, 0.7826, 0.4085, 0.7105, 0.4139, 0.6319, 0.3875, 0.6984, 0.3755, 0.7105, 0.4139, 0.6402, 0.414, 0.5702, 0.3952, 0.6319, 0.3875, 0.6402, 0.414, 0.5744, 0.4087, 0.5156, 0.3982, 0.5702, 0.3952, 0.5744, 0.4087, 0.8323, 0.254, 0.7736, 0.2533, 0.7754, 0.1835, 0.8341, 0.1856, 0.6402, 0.414, 0.7105, 0.4139, 0.7167, 0.4509, 0.6445, 0.4395, 0.5744, 0.4087, 0.6402, 0.414, 0.6445, 0.4395, 0.5766, 0.4217, 0.5156, 0.3982, 0.5744, 0.4087, 0.5766, 0.4217, 0.8341, 0.1856, 0.7754, 0.1835, 0.779, 0.1178, 0.8376, 0.1211, 0.9209, 0.3824, 0.9819, 0.3628, 0.9928, 0.4282, 0.9312, 0.444, 0.8536, 0.3978, 0.9209, 0.3824, 0.9312, 0.444, 0.8628, 0.4532, 0.7826, 0.4085, 0.8536, 0.3978, 0.8628, 0.4532, 0.7904, 0.4556, 0.7105, 0.4139, 0.7826, 0.4085, 0.7904, 0.4556, 0.7167, 0.4509, 0.9312, 0.444, 0.9928, 0.4282, 0.9928, 0.4886, 0.9312, 0.5009, 0.8628, 0.4532, 0.9312, 0.444, 0.9312, 0.5009, 0.8628, 0.5044, 0.7904, 0.4556, 0.8628, 0.4532, 0.8628, 0.5044, 0.7904, 0.4991, 0.7167, 0.4509, 0.7904, 0.4556, 0.7904, 0.4991, 0.7167, 0.4851, 0.6445, 0.4395, 0.7167, 0.4509, 0.7167, 0.4851, 0.6445, 0.4631, 0.5766, 0.4217, 0.6445, 0.4395, 0.6445, 0.4631, 0.5766, 0.4337, 0.5156, 0.3982, 0.5766, 0.4217, 0.5766, 0.4337, 0.8376, 0.1211, 0.779, 0.1178, 0.7843, 0.0587, 0.8428, 0.06312, 0.9908, 0.6517, 0.983, 0.7189, 0.946, 0.7033, 0.9653, 0.641, 0.9908, 0.5866, 0.9908, 0.6517, 0.9653, 0.641, 0.9778, 0.5812, 0.983, 0.5261, 0.9908, 0.5866, 0.9778, 0.5812, 0.8428, 0.06312, 0.7843, 0.0587, 0.7909, 0.008413, 0.8493, 0.0138, 0.917, 0.9073, 0.8837, 0.9576, 0.8185, 0.9301, 0.8556, 0.8813, 0.9454, 0.8492, 0.917, 0.9073, 0.8556, 0.8813, 0.8901, 0.8258, 0.9676, 0.7856, 0.9454, 0.8492, 0.8901, 0.8258, 0.9206, 0.7657, 0.983, 0.7189, 0.9676, 0.7856, 0.9206, 0.7657, 0.946, 0.7033, 0.8901, 0.8258, 0.8556, 0.8813, 0.7944, 0.846, 0.835, 0.794, 0.9206, 0.7657, 0.8901, 0.8258, 0.835, 0.794, 0.8738, 0.7387, 0.946, 0.7033, 0.9206, 0.7657, 0.8738, 0.7387, 0.9092, 0.6821, 0.9653, 0.641, 0.946, 0.7033, 0.9092, 0.6821, 0.94, 0.6264, 0.9778, 0.5812, 0.9653, 0.641, 0.94, 0.6264, 0.9649, 0.5737, 0.983, 0.5261, 0.9778, 0.5812, 0.9649, 0.5737, 0.9989, 0.5136, 0.9404, 0.5183, 0.9344, 0.4679, 0.993, 0.4642, 0.8556, 0.8813, 0.8185, 0.9301, 0.7536, 0.8926, 0.7944, 0.846, 0.9649, 0.5737, 0.94, 0.6264, 0.9157, 0.6084, 0.9525, 0.5646, 0.983, 0.5261, 0.9649, 0.5737, 0.9525, 0.5646, 0.993, 0.4642, 0.9344, 0.4679, 0.93, 0.4087, 0.9887, 0.4061, 0.7944, 0.846, 0.7536, 0.8926, 0.6914, 0.8465, 0.7359, 0.8026, 0.835, 0.794, 0.7944, 0.846, 0.7359, 0.8026, 0.7823, 0.755, 0.8738, 0.7387, 0.835, 0.794, 0.7823, 0.755, 0.829, 0.7055, 0.9092, 0.6821, 0.8738, 0.7387, 0.829, 0.7055, 0.874, 0.656, 0.94, 0.6264, 0.9092, 0.6821, 0.874, 0.656, 0.9157, 0.6084, 0.829, 0.7055, 0.7823, 0.755, 0.734, 0.7103, 0.7879, 0.6674, 0.874, 0.656, 0.829, 0.7055, 0.7879, 0.6674, 0.8417, 0.6261, 0.9157, 0.6084, 0.874, 0.656, 0.8417, 0.6261, 0.8935, 0.5878, 0.9525, 0.5646, 0.9157, 0.6084, 0.8935, 0.5878, 0.9412, 0.5541, 0.983, 0.5261, 0.9525, 0.5646, 0.9412, 0.5541, 0.9887, 0.4061, 0.93, 0.4087, 0.9272, 0.343, 0.986, 0.3417, 0.7359, 0.8026, 0.6914, 0.8465, 0.6344, 0.7938, 0.6822, 0.7529, 0.7823, 0.755, 0.7359, 0.8026, 0.6822, 0.7529, 0.734, 0.7103, 0.983, 0.5261, 0.9412, 0.5541, 0.9313, 0.5426, 0.986, 0.3417, 0.9272, 0.343, 0.9263, 0.2732, 0.985, 0.2732, 0.6822, 0.7529, 0.6344, 0.7938, 0.5847, 0.7363, 0.6354, 0.6988, 0.734, 0.7103, 0.6822, 0.7529, 0.6354, 0.6988, 0.6919, 0.6615, 0.7879, 0.6674, 0.734, 0.7103, 0.6919, 0.6615, 0.7521, 0.626, 0.8417, 0.6261, 0.7879, 0.6674, 0.7521, 0.626, 0.8136, 0.5935, 0.8935, 0.5878, 0.8417, 0.6261, 0.8136, 0.5935, 0.8741, 0.5654, 0.9412, 0.5541, 0.8935, 0.5878, 0.8741, 0.5654, 0.9313, 0.5426, 0.7521, 0.626, 0.6919, 0.6615, 0.6576, 0.6106, 0.7229, 0.5827, 0.8136, 0.5935, 0.7521, 0.626, 0.7229, 0.5827, 0.7907, 0.5595, 0.8741, 0.5654, 0.8136, 0.5935, 0.7907, 0.5595, 0.8583, 0.5419, 0.9313, 0.5426, 0.8741, 0.5654, 0.8583, 0.5419, 0.9233, 0.5307, 0.983, 0.5261, 0.9313, 0.5426, 0.9233, 0.5307, 0.985, 0.2732, 0.9263, 0.2732, 0.9272, 0.2021, 0.986, 0.2035, 0.6354, 0.6988, 0.5847, 0.7363, 0.5443, 0.6762, 0.5973, 0.6422, 0.6919, 0.6615, 0.6354, 0.6988, 0.5973, 0.6422, 0.6576, 0.6106, 0.983, 0.5261, 0.9233, 0.5307, 0.9174, 0.5187, 0.986, 0.2035, 0.9272, 0.2021, 0.93, 0.1324, 0.9887, 0.1351, 0.5973, 0.6422, 0.5443, 0.6762, 0.5147, 0.616, 0.5694, 0.5855, 0.6576, 0.6106, 0.5973, 0.6422, 0.5694, 0.5855, 0.6325, 0.5596, 0.7229, 0.5827, 0.6576, 0.6106, 0.6325, 0.5596, 0.7016, 0.5393, 0.7907, 0.5595, 0.7229, 0.5827, 0.7016, 0.5393, 0.7739, 0.5254, 0.8583, 0.5419, 0.7907, 0.5595, 0.7739, 0.5254, 0.8468, 0.5184, 0.9233, 0.5307, 0.8583, 0.5419, 0.8468, 0.5184, 0.9174, 0.5187, 0.04266, 0.72, 0.07173, 0.656, 0.1107, 0.6806, 0.07328, 0.7393, 0.02172, 0.7875, 0.04266, 0.72, 0.07328, 0.7393, 0.04281, 0.8007, 0.009722, 0.8557, 0.02172, 0.7875, 0.04281, 0.8007, 0.02047, 0.8625, 0.007126, 0.9222, 0.009722, 0.8557, 0.02047, 0.8625, 0.9887, 0.1351, 0.93, 0.1324, 0.9344, 0.06672, 0.993, 0.07072, 0.1496, 0.5478, 0.1953, 0.5078, 0.2494, 0.5418, 0.2005, 0.5799, 0.1078, 0.5979, 0.1496, 0.5478, 0.2005, 0.5799, 0.1537, 0.6267, 0.07173, 0.656, 0.1078, 0.5979, 0.1537, 0.6267, 0.1107, 0.6806, 0.993, 0.07072, 0.9344, 0.06672, 0.9404, 0.007659, 0.9989, 0.01279, 0.2005, 0.5799, 0.2494, 0.5418, 0.3018, 0.587, 0.2498, 0.6224, 0.1537, 0.6267, 0.2005, 0.5799, 0.2498, 0.6224, 0.1981, 0.665, 0.1107, 0.6806, 0.1537, 0.6267, 0.1981, 0.665, 0.1485, 0.7131, 0.07328, 0.7393, 0.1107, 0.6806, 0.1485, 0.7131, 0.103, 0.7649, 0.04281, 0.8007, 0.07328, 0.7393, 0.103, 0.7649, 0.06326, 0.8184, 0.02047, 0.8625, 0.04281, 0.8007, 0.06326, 0.8184, 0.0309, 0.8715, 0.007126, 0.9222, 0.02047, 0.8625, 0.0309, 0.8715, 0.103, 0.7649, 0.1485, 0.7131, 0.1836, 0.7524, 0.1306, 0.7958, 0.06326, 0.8184, 0.103, 0.7649, 0.1306, 0.7958, 0.08227, 0.8396, 0.01125, 0.3363, 0.02566, 0.2665, 0.05393, 0.2008, 0.09496, 0.1417, 0.1472, 0.09143, 0.2086, 0.05192, 0.2768, 0.0247, 0.3493, 0.01083, 0.4232, 0.01083, 0.4956, 0.0247, 0.4975, 0.1279, 0.1242, 0.237, 0.2461, 0.6242, 0.2086, 0.6918, 0.1472, 0.6523, 0.09496, 0.602, 0.05393, 0.5429, 0.02566, 0.4772, 0.01125, 0.4074, 0.0309, 0.8715, 0.06326, 0.8184, 0.08227, 0.8396, 0.04059, 0.8823, 0.007126, 0.9222, 0.0309, 0.8715, 0.04059, 0.8823, 0.9207, 0.9887, 0.8622, 0.9931, 0.8569, 0.934, 0.9156, 0.9307, 0.2498, 0.6224, 0.3018, 0.587, 0.3505, 0.6415, 0.2957, 0.6738, 0.1981, 0.665, 0.2498, 0.6224, 0.2957, 0.6738, 0.2394, 0.7112, 0.1485, 0.7131, 0.1981, 0.665, 0.2394, 0.7112, 0.1836, 0.7524, 0.2957, 0.6738, 0.3505, 0.6415, 0.3937, 0.7033, 0.3364, 0.732, 0.2394, 0.7112, 0.2957, 0.6738, 0.3364, 0.732, 0.276, 0.7636, 0.1836, 0.7524, 0.2394, 0.7112, 0.276, 0.7636, 0.2147, 0.797, 0.1306, 0.7958, 0.1836, 0.7524, 0.2147, 0.797, 0.155, 0.8308, 0.08227, 0.8396, 0.1306, 0.7958, 0.155, 0.8308, 0.09911, 0.8638, 0.04059, 0.8823, 0.08227, 0.8396, 0.09911, 0.8638, 0.04918, 0.8946, 0.007126, 0.9222, 0.04059, 0.8823, 0.04918, 0.8946, 0.9156, 0.9307, 0.8569, 0.934, 0.8533, 0.8683, 0.912, 0.8662, 0.8308, 0.009722, 0.8379, 0.004872, 0.8308, 0.004872, 0.2086, 0.6918, 0.2461, 0.6242, 0.2521, 0.6224, 0.2749, 0.6158, 0.6483, 0.5067, 0.5263, 0.1195, 0.4975, 0.1279, 0.4956, 0.0247, 0.5638, 0.05192, 0.6253, 0.09143, 0.6775, 0.1417, 0.7185, 0.2008, 0.7468, 0.2665, 0.7612, 0.3363, 0.7612, 0.4074, 0.7468, 0.4772, 0.7185, 0.5429, 0.6775, 0.602, 0.6253, 0.6523, 0.5638, 0.6918, 0.4956, 0.719, 0.4232, 0.7329, 0.3493, 0.7329, 0.2768, 0.719, 0.5248, 0.1223, 0.6454, 0.5052, 0.6407, 0.5066, 0.2728, 0.6141, 0.2477, 0.6214, 0.127, 0.2385])
me_sphere_001.materials.append(mat_top_001)
me_sphere_001.materials.append(mat_bottom_001)
me_sphere_001.use_remesh_fix_poles = True
me_sphere_001.use_remesh_preserve_attributes = False
me_sphere_001.use_mirror_vertex_groups = False
me_sphere_001.update()
me_cube_003 = bpy.data.meshes.new('Cube.003')
me_cube_003.from_pydata([(-1.0, -1.0, -1.0), (-1.0, -1.0, 1.0), (-1.0, 1.0, -1.0), (-1.0, 1.0, 1.0), (1.0, -1.0, -1.0), (1.0, -1.0, 1.0), (1.0, 1.0, -1.0), (1.0, 1.0, 1.0), (0.9031, 1.0, -0.8104), (0.9031, -1.0, -0.8104), (0.9031, 1.0, 0.9959), (0.9031, -1.0, 0.9959), (-0.9031, 1.0, 0.9959), (-0.9031, -1.0, 0.9959), (-0.9031, 1.0, -0.8104), (-0.9031, -1.0, -0.8104)], [], [(0, 1, 3, 2), (2, 3, 12, 14, 8, 6), (6, 7, 5, 4), (4, 5, 11, 9, 15, 0), (2, 6, 4, 0), (7, 3, 1, 5), (8, 9, 11, 10), (15, 14, 12, 13), (6, 8, 10, 12, 3, 7), (0, 15, 13, 11, 5, 1), (14, 15, 9, 8), (10, 11, 13, 12)])
_uv = me_cube_003.uv_layers.new(name='UVMap')
_uv.uv.foreach_set('vector', [0.375, 0.0, 0.625, 0.0, 0.625, 0.25, 0.375, 0.25, 0.375, 0.25, 0.625, 0.25, 0.6245, 0.2621, 0.3987, 0.2621, 0.3987, 0.4879, 0.375, 0.5, 0.375, 0.5, 0.625, 0.5, 0.625, 0.75, 0.375, 0.75, 0.375, 0.75, 0.625, 0.75, 0.6245, 0.7621, 0.3987, 0.7621, 0.3987, 0.9879, 0.375, 1.0, 0.125, 0.5, 0.375, 0.5, 0.375, 0.75, 0.125, 0.75, 0.625, 0.5, 0.875, 0.5, 0.875, 0.75, 0.625, 0.75, 0.375, 0.516, 0.375, 0.7412, 0.625, 0.7412, 0.625, 0.516, 0.375, 0.008797, 0.375, 0.234, 0.625, 0.234, 0.625, 0.008797, 0.375, 0.5, 0.3987, 0.4879, 0.6245, 0.4879, 0.6245, 0.2621, 0.625, 0.25, 0.625, 0.5, 0.375, 1.0, 0.3987, 0.9879, 0.6245, 0.9879, 0.6245, 0.7621, 0.625, 0.75, 0.625, 1.0, 0.125, 0.516, 0.125, 0.7412, 0.375, 0.7412, 0.375, 0.516, 0.625, 0.516, 0.625, 0.7412, 0.875, 0.7412, 0.875, 0.516])
me_cube_003.use_remesh_fix_poles = True
me_cube_003.use_remesh_preserve_attributes = False
me_cube_003.use_mirror_vertex_groups = False
me_cube_003.update()
me_cube = bpy.data.meshes.new('Cube')
me_cube.from_pydata([(-1.0, -1.0, -1.0), (-1.0, -1.0, 1.0), (-1.0, 1.0, -1.0), (-1.0, 1.0, 1.0), (1.0, -1.0, -1.0), (1.0, -1.0, 1.0), (1.0, 1.0, -1.0), (1.0, 1.0, 1.0), (-0.95, -0.95, -0.95), (-0.95, -0.95, 0.95), (-0.95, 0.95, -0.95), (-0.95, 0.95, 0.95), (0.95, -0.95, -0.95), (0.95, -0.95, 0.95), (0.95, 0.95, -0.95), (0.95, 0.95, 0.95), (0.6232, 1.0, 0.9492), (0.6232, 0.95, 0.9492), (0.6232, 0.95, 0.3443), (0.6232, 1.0, 0.2125), (0.6232, 0.95, 0.2125), (-0.1136, 1.0, 0.2125), (-0.1136, 0.95, 0.8174), (-0.1136, 0.95, 0.2125), (-0.1136, 1.0, 0.9492), (-0.1136, 0.95, 0.9492), (1.0, 0.1136, 0.2125), (0.95, 0.1136, 0.2125), (1.0, -0.6232, 0.2125), (0.95, -0.6232, 0.2125), (1.0, 0.1136, 0.9492), (0.95, 0.1136, 0.9492), (1.0, -0.6232, 0.9492), (0.95, -0.6232, 0.9492), (0.95, -0.6232, 0.2547), (-0.6232, -1.0, 0.2125), (-0.6232, -0.95, 0.2125), (-0.6232, -1.0, 0.9492), (-0.6232, -0.95, 0.9492), (-0.6232, -0.95, 0.2373), (0.1136, -1.0, 0.9492), (0.1136, -0.95, 0.9492), (0.07792, -1.0, 0.9477), (0.1136, -1.0, 0.2125), (0.1136, -0.95, 0.2125), (0.07792, -1.0, 0.2823), (-1.0, 0.6232, 0.9492), (-0.95, 0.6232, 0.9492), (-1.0, 0.6232, 0.2125), (-0.95, 0.6232, 0.2125), (-1.0, -0.1136, 0.2125), (-0.95, -0.1136, 0.2125), (-0.95, 0.6232, 0.2264), (-1.0, -0.1136, 0.9492), (-0.95, -0.1136, 0.9492)], [(42, 45)], [(0, 1, 50, 48, 46, 3, 2), (2, 3, 21, 19, 16, 7, 6), (6, 7, 26, 28, 32, 5, 4), (4, 5, 43, 35, 37, 1, 0), (2, 6, 4, 0), (7, 5, 1, 3), (8, 10, 11, 49, 51, 54, 9), (10, 14, 15, 20, 23, 22, 25, 11), (14, 12, 13, 29, 27, 31, 15), (12, 8, 9, 36, 44, 41, 13), (10, 8, 12, 14), (15, 13, 9, 11), (16, 17, 25, 24), (19, 20, 18, 17, 16), (23, 21, 24, 25, 22), (3, 7, 16, 24, 21), (21, 23, 20, 19), (15, 11, 25, 17, 18, 20), (32, 33, 31, 30), (28, 29, 34, 33, 32), (7, 5, 32, 30, 26), (13, 15, 31, 33, 34, 29), (27, 26, 30, 31), (26, 27, 29, 28), (5, 1, 37, 40, 43), (37, 38, 41, 40), (35, 36, 39, 38, 37), (9, 13, 41, 38, 39, 36), (44, 43, 40, 41), (43, 44, 36, 35), (1, 3, 46, 53, 50), (11, 9, 54, 47, 52, 49), (46, 47, 54, 53), (48, 49, 52, 47, 46), (51, 50, 53, 54), (50, 51, 49, 48)])
_uv = me_cube.uv_layers.new(name='UVMap')
_uv.uv.foreach_set('vector', [0.375, 0.0, 0.625, 0.0, 0.5266, 0.1108, 0.5266, 0.2029, 0.6187, 0.2029, 0.625, 0.25, 0.375, 0.25, 0.375, 0.25, 0.625, 0.25, 0.5266, 0.3608, 0.5266, 0.4529, 0.6187, 0.4529, 0.625, 0.5, 0.375, 0.5, 0.375, 0.5, 0.625, 0.5, 0.5266, 0.6108, 0.5266, 0.7029, 0.6187, 0.7029, 0.625, 0.75, 0.375, 0.75, 0.375, 0.75, 0.625, 0.75, 0.5266, 0.8608, 0.5266, 0.9529, 0.6187, 0.9529, 0.625, 1.0, 0.375, 1.0, 0.125, 0.5, 0.375, 0.5, 0.375, 0.75, 0.125, 0.75, 0.625, 0.5, 0.625, 0.75, 0.875, 0.75, 0.875, 0.5, 0.375, 0.0, 0.375, 0.25, 0.625, 0.25, 0.528, 0.207, 0.528, 0.1101, 0.6249, 0.1101, 0.625, 0.0, 0.375, 0.25, 0.375, 0.5, 0.625, 0.5, 0.528, 0.457, 0.528, 0.3601, 0.6075, 0.3601, 0.6249, 0.3601, 0.625, 0.25, 0.375, 0.5, 0.375, 0.75, 0.625, 0.75, 0.528, 0.707, 0.528, 0.6101, 0.6249, 0.6101, 0.625, 0.5, 0.375, 0.75, 0.375, 1.0, 0.625, 1.0, 0.528, 0.957, 0.528, 0.8601, 0.6249, 0.8601, 0.625, 0.75, 0.125, 0.5, 0.125, 0.75, 0.375, 0.75, 0.375, 0.5, 0.625, 0.5, 0.625, 0.75, 0.875, 0.75, 0.875, 0.5, 0.625, 0.6883, 0.625, 0.7053, 0.875, 0.7053, 0.875, 0.6883, 0.375, 0.6883, 0.375, 0.7053, 0.4197, 0.7053, 0.625, 0.7053, 0.625, 0.6883, 0.375, 0.04474, 0.375, 0.06171, 0.625, 0.06171, 0.625, 0.04474, 0.5803, 0.04474, 0.625, 0.25, 0.625, 0.5, 0.6187, 0.4529, 0.6187, 0.3608, 0.5266, 0.3608, 0.125, 0.6883, 0.125, 0.7053, 0.375, 0.7053, 0.375, 0.6883, 0.625, 0.5, 0.625, 0.25, 0.6249, 0.3601, 0.6249, 0.457, 0.5453, 0.457, 0.528, 0.457, 0.625, 0.7187, 0.625, 0.7357, 0.875, 0.7357, 0.875, 0.7187, 0.375, 0.7187, 0.375, 0.7357, 0.3893, 0.7357, 0.625, 0.7357, 0.625, 0.7187, 0.625, 0.5, 0.625, 0.75, 0.6187, 0.7029, 0.6187, 0.6108, 0.5266, 0.6108, 0.625, 0.75, 0.625, 0.5, 0.6249, 0.6101, 0.6249, 0.707, 0.5335, 0.707, 0.528, 0.707, 0.375, 0.01432, 0.375, 0.03129, 0.625, 0.03129, 0.625, 0.01432, 0.125, 0.7187, 0.125, 0.7357, 0.375, 0.7357, 0.375, 0.7187, 0.625, 0.75, 0.625, 1.0, 0.6187, 0.9529, 0.6187, 0.8608, 0.5266, 0.8608, 0.625, 0.7246, 0.625, 0.7416, 0.875, 0.7416, 0.875, 0.7246, 0.375, 0.7246, 0.375, 0.7416, 0.3834, 0.7416, 0.625, 0.7416, 0.625, 0.7246, 0.625, 1.0, 0.625, 0.75, 0.6249, 0.8601, 0.6249, 0.957, 0.5312, 0.957, 0.528, 0.957, 0.375, 0.008439, 0.375, 0.02541, 0.625, 0.02541, 0.625, 0.008439, 0.125, 0.7246, 0.125, 0.7416, 0.375, 0.7416, 0.375, 0.7246, 0.625, 0.0, 0.625, 0.25, 0.6187, 0.2029, 0.6187, 0.1108, 0.5266, 0.1108, 0.625, 0.25, 0.625, 0.0, 0.6249, 0.1101, 0.6249, 0.207, 0.5298, 0.207, 0.528, 0.207, 0.625, 0.7283, 0.625, 0.7453, 0.875, 0.7453, 0.875, 0.7283, 0.375, 0.7283, 0.375, 0.7453, 0.3797, 0.7453, 0.625, 0.7453, 0.625, 0.7283, 0.375, 0.004726, 0.375, 0.02169, 0.625, 0.02169, 0.625, 0.004726, 0.125, 0.7283, 0.125, 0.7453, 0.375, 0.7453, 0.375, 0.7283])
me_cube.use_remesh_fix_poles = True
me_cube.use_remesh_preserve_attributes = False
me_cube.use_mirror_vertex_groups = False
me_cube.update()

# ---- objects
ob_cubetunnel_001 = bpy.data.objects.new('CubeTunnel.001', me_cube_009)
ob_cubetunnel_002 = bpy.data.objects.new('CubeTunnel.002', me_cube_010)
ob_cubetunnel_003 = bpy.data.objects.new('CubeTunnel.003', me_cube_011)
ob_ground_001 = bpy.data.objects.new('Ground.001', me_sphere_001)
ob_cubetunnel = bpy.data.objects.new('CubeTunnel', me_cube_003)
ob_cube_001 = bpy.data.objects.new('Cube.001', me_cube)

# ---- transforms, parenting, visibility, modifiers, constraints
ob_cubetunnel_001.location = (7.311, 70.54, 6.013)
ob_cubetunnel_001.scale = (-5.815, -5.815, -5.815)
ob_cubetunnel_001.lineart.crease_threshold = 0.0
ob_cubetunnel_002.location = (-17.4, 53.77, 6.013)
ob_cubetunnel_002.rotation_euler = (0.0, -0.0, 1.571)
ob_cubetunnel_002.scale = (-5.815, -5.815, -5.815)
ob_cubetunnel_002.lineart.crease_threshold = 0.0
ob_cubetunnel_003.location = (24.08, 45.7, 6.013)
ob_cubetunnel_003.rotation_euler = (0.0, -0.0, 1.571)
ob_cubetunnel_003.scale = (-5.815, -5.815, -5.815)
ob_cubetunnel_003.lineart.crease_threshold = 0.0
ob_ground_001.location = (1.61, 50.07, -0.124)
ob_ground_001.scale = (19.81, 19.81, 19.81)
ob_ground_001.lineart.crease_threshold = 0.0
ob_cubetunnel.location = (-0.6741, 28.97, 5.988)
ob_cubetunnel.scale = (-5.815, -5.815, -5.815)
ob_cubetunnel.lineart.crease_threshold = 0.0
ob_cube_001.location = (3.348, 49.74, 15.16)
ob_cube_001.rotation_euler = (0.0, 0.0, 4.712)
ob_cube_001.scale = (-15.79, -15.79, -15.79)
ob_cube_001.lineart.crease_threshold = 0.0

# ---- collection membership
scene.collection.objects.link(ob_cubetunnel_001)
scene.collection.objects.link(ob_cubetunnel_002)
scene.collection.objects.link(ob_cubetunnel_003)
col_collection.objects.link(ob_ground_001)
col_collection.objects.link(ob_cubetunnel)
col_collection.objects.link(ob_cube_001)

# ---- scene / render settings (as saved in the file)
scene.frame_start = 1; scene.frame_end = 250; scene.frame_set(2)
scene.render.engine = 'BLENDER_EEVEE_NEXT'
scene.cycles.use_denoising = False
scene.cycles.samples = 128
scene.cycles.sampling_pattern = 'TABULATED_SOBOL'
scene.cycles.use_adaptive_sampling = False
scene.cycles.use_light_tree = False
scene.view_settings.view_transform = 'Filmic'
bpy.context.view_layer.update()

# ---- added for rendering (the .blend has no active camera and no usable light): camera, sun
cam_auto = bpy.data.cameras.new('AutoCamera')
cam_auto.lens = 50.0
cam_auto.sensor_width = 36.0
cam_auto.clip_end = 2410.47
ob_auto_camera = bpy.data.objects.new('AutoCamera', cam_auto)
scene.collection.objects.link(ob_auto_camera)
ob_auto_camera.location = (137.639, -98.677, 115.386)
ob_auto_camera.rotation_euler = (1.09748, -7.21219e-08, 0.694738)
scene.camera = ob_auto_camera
light_auto_sun = bpy.data.lights.new('AutoSun', 'SUN')
light_auto_sun.energy = 3.0
light_auto_sun.angle = 0.0523599
ob_auto_sun = bpy.data.objects.new('AutoSun', light_auto_sun)
scene.collection.objects.link(ob_auto_sun)
ob_auto_sun.rotation_euler = (0.872665, 0.174533, 0.523599)
bpy.context.view_layer.update()
